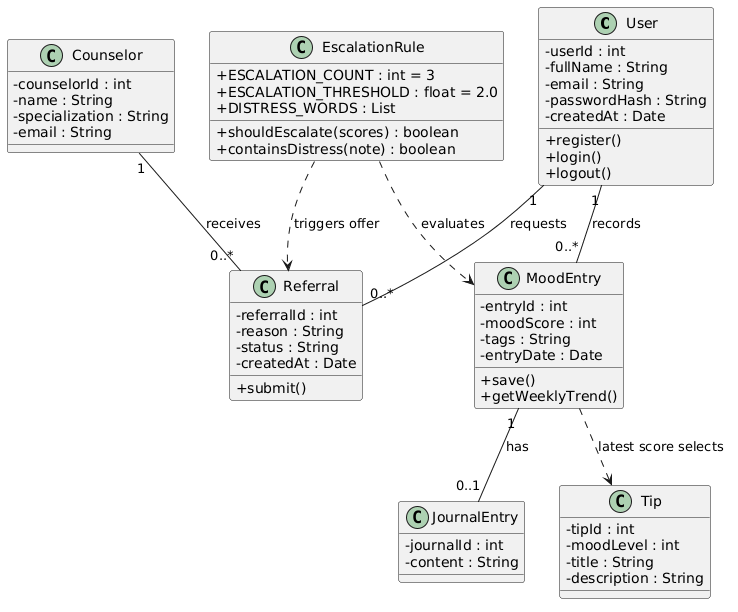

The diagram above was rendered by PlantUML. Its source (embedded in the PNG):
@startuml
skinparam classAttributeIconSize 0

class User {
  - userId : int
  - fullName : String
  - email : String
  - passwordHash : String
  - createdAt : Date
  + register()
  + login()
  + logout()
}

class MoodEntry {
  - entryId : int
  - moodScore : int
  - tags : String
  - entryDate : Date
  + save()
  + getWeeklyTrend()
}

class JournalEntry {
  - journalId : int
  - content : String
}

class Tip {
  - tipId : int
  - moodLevel : int
  - title : String
  - description : String
}

class Counselor {
  - counselorId : int
  - name : String
  - specialization : String
  - email : String
}

class Referral {
  - referralId : int
  - reason : String
  - status : String
  - createdAt : Date
  + submit()
}

class EscalationRule {
  + ESCALATION_COUNT : int = 3
  + ESCALATION_THRESHOLD : float = 2.0
  + DISTRESS_WORDS : List
  + shouldEscalate(scores) : boolean
  + containsDistress(note) : boolean
}

User "1" -- "0..*" MoodEntry : records
MoodEntry "1" -- "0..1" JournalEntry : has
User "1" -- "0..*" Referral : requests
Counselor "1" -- "0..*" Referral : receives
MoodEntry ..> Tip : latest score selects
EscalationRule ..> MoodEntry : evaluates
EscalationRule ..> Referral : triggers offer
@enduml